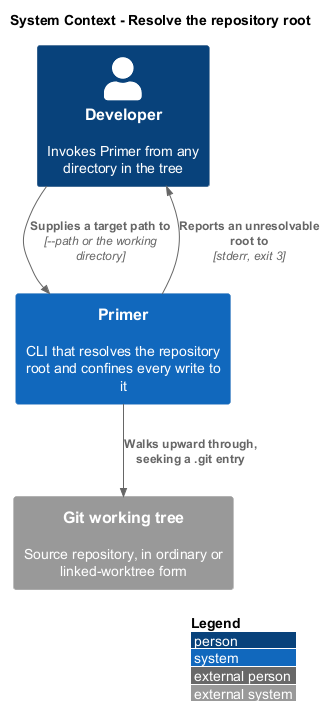

The diagram above was rendered by PlantUML. Its source (embedded in the PNG):
@startuml
!include <C4/C4_Context>
LAYOUT_WITH_LEGEND()
title System Context - Resolve the repository root

Person(dev, "Developer", "Invokes Primer from any directory in the tree")
System(primer, "Primer", "CLI that resolves the repository root and confines every write to it")
System_Ext(worktree, "Git working tree", "Source repository, in ordinary or linked-worktree form")

Rel(dev, primer, "Supplies a target path to", "--path or the working directory")
Rel(primer, worktree, "Walks upward through, seeking a .git entry")
Rel(primer, dev, "Reports an unresolvable root to", "stderr, exit 3")
@enduml